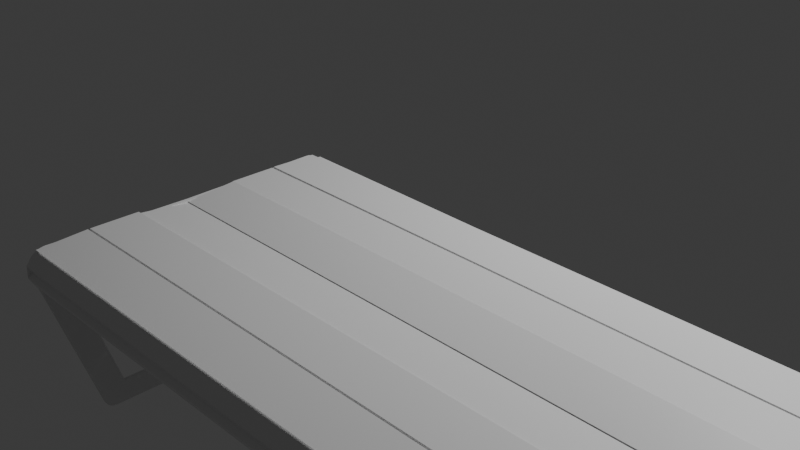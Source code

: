 # Source: blend.blend  (saved by Blender 4.0.36; exported with 4.5.12 LTS)
import bpy
from mathutils import Matrix  # noqa: F401  (used for matrix-valued properties, if any)

bpy.ops.wm.read_factory_settings(use_empty=True)
scene = bpy.context.scene
scene.name = 'Scene'

# ---- collections
col_collection = bpy.data.collections.new('Collection'); scene.collection.children.link(col_collection)

# ---- materials (node trees are filled in below, after node groups)
mat_material = bpy.data.materials.new('Material')
mat_material.alpha_threshold = 0.0
mat_material.use_transparent_shadow = False
mat_material.roughness = 0.5
mat_material.line_color = (0.0, 0.0, 0.0, 1.0)

# ---- material node trees
mat_material.use_nodes = True; mat_material.node_tree.nodes.clear()
_N = mat_material.node_tree.nodes; _L = mat_material.node_tree.links
n0 = _N.new('ShaderNodeOutputMaterial'); n0.name = 'Material Output'; n0.location = (300, 300)
n1 = _N.new('ShaderNodeBsdfPrincipled'); n1.name = 'Principled BSDF'; n1.location = (10, 300)
n1.inputs[3].default_value = 1.45
_L.new(n1.outputs[0], n0.inputs[0])
n0.is_active_output = True

# ---- world
world_world = bpy.data.worlds.new('World'); scene.world = world_world
world_world.use_nodes = True; world_world.node_tree.nodes.clear()
_N = world_world.node_tree.nodes; _L = world_world.node_tree.links
n0 = _N.new('ShaderNodeOutputWorld'); n0.name = 'World Output'; n0.location = (300, 300)
n1 = _N.new('ShaderNodeBackground'); n1.name = 'Background'; n1.location = (10, 300)
n1.inputs[0].default_value = (0.05088, 0.05088, 0.05088, 1.0)
_L.new(n1.outputs[0], n0.inputs[0])
n0.is_active_output = True
world_world.color = (0.05088, 0.05088, 0.05088)
world_world.use_sun_shadow = False
world_world.sun_shadow_jitter_overblur = 0.0

# ---- cameras
cam_camera = bpy.data.cameras.new('Camera')
cam_camera.clip_end = 100.0
cam_camera.ortho_scale = 7.314

# ---- lights
light_light = bpy.data.lights.new('Light', 'POINT')
light_light.transmission_factor = 0.0
light_light.use_soft_falloff = False
light_light.energy = 1000.0
light_light.shadow_soft_size = 0.1
light_light.shadow_maximum_resolution = 0.006
light_light.use_absolute_resolution = True

# ---- meshes
me_cube = bpy.data.meshes.new('Cube')
me_cube.from_pydata([(24.92, 1.0, 1.0), (24.92, 1.0, 0.832), (24.91, -0.1901, 1.03), (24.92, -0.1628, 0.832), (9.492, 1.002, 1.013), (9.458, 1.0, 0.832), (9.489, -0.1885, 1.043), (9.458, -0.1628, 0.832)], [], [(0, 4, 6, 2), (3, 2, 6, 7), (7, 6, 4, 5), (5, 1, 3, 7), (1, 0, 2, 3), (5, 4, 0, 1)])
_uv = me_cube.uv_layers.new(name='UVMap')
_uv.uv.foreach_set('vector', [0.625, 0.5, 0.875, 0.5, 0.875, 0.75, 0.625, 0.75, 0.375, 0.75, 0.625, 0.75, 0.625, 1.0, 0.375, 1.0, 0.375, 0.0, 0.625, 0.0, 0.625, 0.25, 0.375, 0.25, 0.125, 0.5, 0.375, 0.5, 0.375, 0.75, 0.125, 0.75, 0.375, 0.5, 0.625, 0.5, 0.625, 0.75, 0.375, 0.75, 0.375, 0.25, 0.625, 0.25, 0.625, 0.5, 0.375, 0.5])
me_cube.materials.append(mat_material)
me_cube.use_mirror_vertex_groups = False
me_cube.update()
me_cube_002 = bpy.data.meshes.new('Cube.002')
me_cube_002.from_pydata([(-1.0, 0.7799, -1.0), (-0.998, 1.227, 0.3668), (-0.998, 1.447, 0.3668), (-0.9664, 0.7799, -1.0), (-0.9644, 1.227, 0.3668), (-0.9644, 1.447, 0.3668), (-0.9999, 1.013, -0.959), (-1.0, 0.9568, -1.0), (-0.9999, 1.012, -0.9636), (-1.0, 1.009, -0.9681), (-1.0, 1.007, -0.9725), (-1.0, 1.003, -0.9768), (-1.0, 0.9997, -0.9808), (-1.0, 0.9956, -0.9846), (-1.0, 0.9913, -0.988), (-1.0, 0.9867, -0.9911), (-1.0, 0.9819, -0.9937), (-1.0, 0.9769, -0.9959), (-1.0, 0.9718, -0.9977), (-1.0, 0.9668, -0.999), (-1.0, 0.9618, -0.9997), (-0.9664, 0.9568, -1.0), (-0.9663, 1.013, -0.959), (-0.9664, 0.9618, -0.9997), (-0.9664, 0.9668, -0.999), (-0.9664, 0.9718, -0.9977), (-0.9664, 0.9769, -0.9959), (-0.9664, 0.9819, -0.9937), (-0.9664, 0.9867, -0.9911), (-0.9664, 0.9913, -0.988), (-0.9664, 0.9956, -0.9846), (-0.9663, 0.9997, -0.9808), (-0.9663, 1.003, -0.9768), (-0.9663, 1.007, -0.9725), (-0.9663, 1.009, -0.9681), (-0.9663, 1.012, -0.9636)], [], [(6, 2, 5, 22), (21, 23, 24, 25, 26, 27, 28, 29, 30, 31, 32, 33, 34, 35, 22, 5, 4, 3), (3, 4, 1, 0), (0, 1, 2, 6, 8, 9, 10, 11, 12, 13, 14, 15, 16, 17, 18, 19, 20, 7), (5, 2, 1, 4), (21, 7, 20, 23), (23, 20, 19, 24), (24, 19, 18, 25), (25, 18, 17, 26), (26, 17, 16, 27), (27, 16, 15, 28), (28, 15, 14, 29), (29, 14, 13, 30), (30, 13, 12, 31), (31, 12, 11, 32), (32, 11, 10, 33), (33, 10, 9, 34), (34, 9, 8, 35), (35, 8, 6, 22), (7, 21, 3, 0)])
_uv = me_cube_002.uv_layers.new(name='UVMap')
_uv.uv.foreach_set('vector', [0.3825, 0.25, 0.625, 0.25, 0.7479, 0.3771, 0.267, 0.3771, 0.2521, 0.4743, 0.2522, 0.4634, 0.2525, 0.4527, 0.2529, 0.4422, 0.2536, 0.4321, 0.2544, 0.4226, 0.2553, 0.4137, 0.2565, 0.4056, 0.2577, 0.3983, 0.2591, 0.392, 0.2605, 0.3867, 0.2621, 0.3826, 0.2637, 0.3795, 0.2653, 0.3777, 0.267, 0.3771, 0.7479, 0.3771, 0.7479, 0.8729, 0.2521, 0.8729, 0.2521, 0.8729, 0.7479, 0.8729, 0.625, 1.0, 0.375, 1.0, 0.375, 0.0, 0.625, 0.0, 0.625, 0.25, 0.3825, 0.25, 0.3817, 0.2497, 0.3808, 0.2488, 0.38, 0.2472, 0.3792, 0.2451, 0.3785, 0.2425, 0.3778, 0.2393, 0.3772, 0.2356, 0.3766, 0.2315, 0.3762, 0.2271, 0.3757, 0.2222, 0.3754, 0.2172, 0.3752, 0.2119, 0.375, 0.2065, 0.375, 0.201, 0.7479, 0.3771, 0.875, 0.5, 0.875, 0.75, 0.7479, 0.8729, 0.2521, 0.4743, 0.125, 0.549, 0.125, 0.5434, 0.2521, 0.4632, 0.2521, 0.4632, 0.125, 0.5434, 0.125, 0.5377, 0.2521, 0.4519, 0.2521, 0.4519, 0.125, 0.5377, 0.125, 0.532, 0.2521, 0.4405, 0.2521, 0.4405, 0.125, 0.532, 0.125, 0.5262, 0.2521, 0.4291, 0.2521, 0.4291, 0.125, 0.5262, 0.125, 0.5206, 0.2521, 0.4179, 0.2521, 0.4179, 0.125, 0.5206, 0.125, 0.5151, 0.2522, 0.4071, 0.2522, 0.4071, 0.125, 0.5151, 0.1251, 0.4999, 0.2521, 0.3771, 0.2521, 0.3771, 0.3749, 0.2501, 0.3773, 0.25, 0.2567, 0.3771, 0.2567, 0.3771, 0.3773, 0.25, 0.3781, 0.25, 0.2583, 0.3771, 0.2583, 0.3771, 0.3781, 0.25, 0.379, 0.25, 0.2601, 0.3771, 0.2601, 0.3771, 0.379, 0.25, 0.3799, 0.25, 0.2618, 0.3771, 0.2618, 0.3771, 0.3799, 0.25, 0.3808, 0.25, 0.2636, 0.3771, 0.2636, 0.3771, 0.3808, 0.25, 0.3816, 0.25, 0.2653, 0.3771, 0.2653, 0.3771, 0.3816, 0.25, 0.3825, 0.25, 0.267, 0.3771, 0.125, 0.549, 0.2521, 0.4743, 0.2521, 0.8729, 0.125, 0.75])
me_cube_002.update()
me_cube_004 = bpy.data.meshes.new('Cube.004')
me_cube_004.from_pydata([(-0.998, 0.3388, 0.3668), (-1.0, 1.0, -1.0), (-0.998, 0.5589, 0.3668), (-0.9644, 0.3388, 0.3668), (-0.9664, 1.0, -1.0), (-0.9644, 0.5589, 0.3668), (-1.0, 0.8454, -1.0), (-0.9999, 0.7598, -0.9377), (-1.0, 0.8367, -0.9995), (-1.0, 0.8277, -0.9979), (-1.0, 0.8188, -0.9953), (-1.0, 0.8099, -0.9916), (-1.0, 0.8013, -0.9871), (-1.0, 0.7932, -0.9817), (-1.0, 0.7855, -0.9756), (-1.0, 0.7786, -0.9688), (-0.9999, 0.7724, -0.9615), (-0.9999, 0.7672, -0.9538), (-0.9999, 0.7629, -0.9458), (-0.9663, 0.7598, -0.9377), (-0.9664, 0.8454, -1.0), (-0.9663, 0.7629, -0.9458), (-0.9663, 0.7672, -0.9538), (-0.9663, 0.7724, -0.9615), (-0.9663, 0.7786, -0.9688), (-0.9663, 0.7855, -0.9756), (-0.9664, 0.7932, -0.9817), (-0.9664, 0.8013, -0.9871), (-0.9664, 0.8099, -0.9916), (-0.9664, 0.8188, -0.9953), (-0.9664, 0.8277, -0.9979), (-0.9664, 0.8367, -0.9995)], [], [(19, 3, 0, 7), (1, 2, 5, 4), (4, 5, 3, 19, 21, 22, 23, 24, 25, 26, 27, 28, 29, 30, 31, 20), (6, 8, 9, 10, 11, 12, 13, 14, 15, 16, 17, 18, 7, 0, 2, 1), (5, 2, 0, 3), (6, 20, 31, 8), (8, 31, 30, 9), (9, 30, 29, 10), (10, 29, 28, 11), (11, 28, 27, 12), (12, 27, 26, 13), (13, 26, 25, 14), (14, 25, 24, 15), (15, 24, 23, 16), (16, 23, 22, 17), (17, 22, 21, 18), (18, 21, 19, 7), (1, 4, 20, 6)])
_uv = me_cube_004.uv_layers.new(name='UVMap')
_uv.uv.foreach_set('vector', [0.2747, 0.8729, 0.7479, 0.8729, 0.625, 1.0, 0.3864, 1.0, 0.375, 0.25, 0.625, 0.25, 0.7479, 0.3771, 0.2521, 0.3771, 0.2521, 0.3771, 0.7479, 0.3771, 0.7479, 0.8729, 0.2747, 0.8729, 0.2718, 0.8716, 0.2689, 0.8679, 0.2661, 0.8617, 0.2634, 0.8531, 0.2609, 0.8424, 0.2587, 0.8297, 0.2568, 0.8152, 0.2551, 0.7991, 0.2538, 0.7818, 0.2529, 0.7635, 0.2523, 0.7446, 0.2521, 0.7254, 0.375, 0.07439, 0.3751, 0.06468, 0.3754, 0.05514, 0.3759, 0.04592, 0.3765, 0.0372, 0.3774, 0.02911, 0.3783, 0.02179, 0.3795, 0.01537, 0.3807, 0.009967, 0.382, 0.005663, 0.3835, 0.002535, 0.3849, 0.0006364, 0.3864, 0.0, 0.625, 0.0, 0.625, 0.25, 0.375, 0.25, 0.7479, 0.3771, 0.875, 0.5, 0.875, 0.75, 0.7479, 0.8729, 0.125, 0.6756, 0.2521, 0.7254, 0.2521, 0.745, 0.125, 0.6855, 0.125, 0.6855, 0.2521, 0.745, 0.2521, 0.7651, 0.125, 0.6956, 0.125, 0.6956, 0.2521, 0.7651, 0.2521, 0.7853, 0.125, 0.7058, 0.125, 0.7058, 0.2521, 0.7853, 0.2521, 0.8052, 0.125, 0.7159, 0.125, 0.7159, 0.2521, 0.8052, 0.2522, 0.8246, 0.1251, 0.7257, 0.1251, 0.7257, 0.2522, 0.8246, 0.2521, 0.8729, 0.1251, 0.7501, 0.3749, 0.9999, 0.2521, 0.8729, 0.2595, 0.8729, 0.3787, 1.0, 0.3787, 1.0, 0.2595, 0.8729, 0.2625, 0.8729, 0.3802, 1.0, 0.3802, 1.0, 0.2625, 0.8729, 0.2655, 0.8729, 0.3818, 1.0, 0.3818, 1.0, 0.2655, 0.8729, 0.2686, 0.8729, 0.3833, 1.0, 0.3833, 1.0, 0.2686, 0.8729, 0.2717, 0.8729, 0.3849, 1.0, 0.3849, 1.0, 0.2717, 0.8729, 0.2747, 0.8729, 0.3864, 1.0, 0.125, 0.5, 0.2521, 0.3771, 0.2521, 0.7254, 0.125, 0.6756])
me_cube_004.update()
me_cube_005 = bpy.data.meshes.new('Cube.005')
me_cube_005.from_pydata([(-1.0, 0.7799, -1.0), (-0.998, 0.7996, 0.3668), (-1.0, 1.0, -1.0), (-0.998, 1.02, 0.3668), (-0.9664, 0.7799, -1.0), (-0.9644, 0.7996, 0.3668), (-0.9664, 1.0, -1.0), (-0.9644, 1.02, 0.3668)], [], [(0, 1, 3, 2), (2, 3, 7, 6), (6, 7, 5, 4), (4, 5, 1, 0), (2, 6, 4, 0), (7, 3, 1, 5)])
_uv = me_cube_005.uv_layers.new(name='UVMap')
_uv.uv.foreach_set('vector', [0.375, 0.0, 0.625, 0.0, 0.625, 0.25, 0.375, 0.25, 0.375, 0.25, 0.625, 0.25, 0.7479, 0.3771, 0.2521, 0.3771, 0.2521, 0.3771, 0.7479, 0.3771, 0.7479, 0.8729, 0.2521, 0.8729, 0.2521, 0.8729, 0.7479, 0.8729, 0.625, 1.0, 0.375, 1.0, 0.125, 0.5, 0.2521, 0.3771, 0.2521, 0.8729, 0.125, 0.75, 0.7479, 0.3771, 0.875, 0.5, 0.875, 0.75, 0.7479, 0.8729])
me_cube_005.update()
me_cube_006 = bpy.data.meshes.new('Cube.006')
me_cube_006.from_pydata([(-1.0, -1.0, -1.0), (-1.0, -1.0, -0.8025), (-1.0, 0.5847, -1.0), (-1.0, 0.5847, -0.8025), (-0.9664, -1.0, -1.0), (-0.9664, -1.0, -0.8025), (-0.9664, 0.5847, -1.0), (-0.9664, 0.5847, -0.8025)], [], [(0, 1, 3, 2), (2, 3, 7, 6), (6, 7, 5, 4), (4, 5, 1, 0), (2, 6, 4, 0), (7, 3, 1, 5)])
_uv = me_cube_006.uv_layers.new(name='UVMap')
_uv.uv.foreach_set('vector', [0.375, 0.0, 0.625, 0.0, 0.625, 0.25, 0.375, 0.25, 0.375, 0.25, 0.625, 0.25, 0.625, 0.5, 0.375, 0.5, 0.375, 0.5, 0.625, 0.5, 0.625, 0.75, 0.375, 0.75, 0.375, 0.75, 0.625, 0.75, 0.625, 1.0, 0.375, 1.0, 0.125, 0.5, 0.375, 0.5, 0.375, 0.75, 0.125, 0.75, 0.625, 0.5, 0.875, 0.5, 0.875, 0.75, 0.625, 0.75])
me_cube_006.update()
me_cube_007 = bpy.data.meshes.new('Cube.007')
me_cube_007.from_pydata([(-1.011, -1.639, -0.9999), (-1.007, 1.229, -1.0), (-0.9772, -1.639, -0.9999), (-0.9732, 1.229, -1.0), (-1.0, 1.076, -0.8025), (-1.0, 1.24, -0.9666), (-1.0, 1.105, -0.805), (-1.0, 1.132, -0.8124), (-1.0, 1.158, -0.8245), (-1.0, 1.182, -0.8409), (-1.0, 1.202, -0.8612), (-1.0, 1.218, -0.8846), (-1.0, 1.23, -0.9105), (-1.0, 1.238, -0.9381), (-0.9664, 1.24, -0.9666), (-0.9664, 1.076, -0.8025), (-0.9664, 1.238, -0.9381), (-0.9664, 1.23, -0.9105), (-0.9664, 1.218, -0.8846), (-0.9664, 1.202, -0.8612), (-0.9664, 1.182, -0.8409), (-0.9664, 1.158, -0.8245), (-0.9664, 1.132, -0.8124), (-0.9664, 1.105, -0.805), (-1.0, -1.652, -0.9694), (-1.0, -1.485, -0.8025), (-1.0, -1.651, -0.9493), (-1.0, -1.647, -0.9294), (-1.0, -1.641, -0.9102), (-1.0, -1.633, -0.8918), (-1.0, -1.622, -0.8746), (-1.0, -1.61, -0.8587), (-1.0, -1.596, -0.8445), (-1.0, -1.58, -0.8321), (-1.0, -1.562, -0.8216), (-1.0, -1.544, -0.8134), (-1.0, -1.525, -0.8074), (-1.0, -1.505, -0.8038), (-0.9664, -1.485, -0.8025), (-0.9664, -1.652, -0.9694), (-0.9664, -1.505, -0.8038), (-0.9664, -1.525, -0.8074), (-0.9664, -1.544, -0.8134), (-0.9664, -1.562, -0.8216), (-0.9664, -1.58, -0.8321), (-0.9664, -1.596, -0.8445), (-0.9664, -1.61, -0.8587), (-0.9664, -1.622, -0.8746), (-0.9664, -1.633, -0.8918), (-0.9664, -1.641, -0.9102), (-0.9664, -1.647, -0.9294), (-0.9664, -1.651, -0.9493), (-1.029, -0.1895, -0.8351), (-0.9959, -0.1895, -0.8351), (-1.026, -0.2066, -1.034), (-0.9922, -0.2066, -1.034)], [], [(1, 5, 14, 3), (53, 52, 25, 38), (54, 55, 2, 0), (2, 39, 24, 0), (4, 15, 23, 6), (6, 23, 22, 7), (7, 22, 21, 8), (8, 21, 20, 9), (9, 20, 19, 10), (10, 19, 18, 11), (11, 18, 17, 12), (12, 17, 16, 13), (13, 16, 14, 5), (3, 14, 16, 17, 18, 19, 20, 21, 22, 23, 15, 53, 38, 40, 41, 42, 43, 44, 45, 46, 47, 48, 49, 50, 51, 39, 2, 55), (38, 25, 37, 40), (40, 37, 36, 41), (41, 36, 35, 42), (42, 35, 34, 43), (43, 34, 33, 44), (44, 33, 32, 45), (45, 32, 31, 46), (46, 31, 30, 47), (47, 30, 29, 48), (48, 29, 28, 49), (49, 28, 27, 50), (50, 27, 26, 51), (51, 26, 24, 39), (0, 24, 26, 27, 28, 29, 30, 31, 32, 33, 34, 35, 36, 37, 25, 52, 4, 6, 7, 8, 9, 10, 11, 12, 13, 5, 1, 54), (15, 4, 52, 53), (1, 3, 55, 54)])
_uv = me_cube_007.uv_layers.new(name='UVMap')
_uv.uv.foreach_set('vector', [0.375, 0.25, 0.4173, 0.25, 0.4173, 0.5, 0.375, 0.5, 0.625, 0.6249, 0.875, 0.6249, 0.875, 0.7356, 0.625, 0.7356, 0.125, 0.625, 0.375, 0.625, 0.375, 0.75, 0.125, 0.75, 0.375, 0.75, 0.4138, 0.75, 0.4138, 1.0, 0.375, 1.0, 0.875, 0.5142, 0.625, 0.5142, 0.625, 0.5117, 0.875, 0.5117, 0.875, 0.5117, 0.625, 0.5117, 0.625, 0.5093, 0.875, 0.5093, 0.875, 0.5093, 0.625, 0.5093, 0.625, 0.5071, 0.875, 0.5071, 0.875, 0.5071, 0.625, 0.5071, 0.625, 0.5, 0.875, 0.5, 0.625, 0.25, 0.625, 0.5, 0.5508, 0.5, 0.5508, 0.25, 0.5508, 0.25, 0.5508, 0.5, 0.5211, 0.5, 0.5211, 0.25, 0.5211, 0.25, 0.5211, 0.5, 0.4883, 0.5, 0.4883, 0.25, 0.4883, 0.25, 0.4883, 0.5, 0.4533, 0.5, 0.4533, 0.25, 0.4533, 0.25, 0.4533, 0.5, 0.4173, 0.5, 0.4173, 0.25, 0.375, 0.5, 0.4173, 0.5, 0.4533, 0.5002, 0.4883, 0.5009, 0.5211, 0.5019, 0.5508, 0.5033, 0.5764, 0.5051, 0.5972, 0.5071, 0.6125, 0.5093, 0.6218, 0.5117, 0.625, 0.5142, 0.625, 0.6249, 0.625, 0.7356, 0.6235, 0.7373, 0.6189, 0.739, 0.6113, 0.7407, 0.6008, 0.7423, 0.5876, 0.7438, 0.5719, 0.7451, 0.5538, 0.7464, 0.5338, 0.7474, 0.5119, 0.7483, 0.4887, 0.7491, 0.4643, 0.7496, 0.4392, 0.7499, 0.4138, 0.75, 0.375, 0.75, 0.375, 0.625, 0.625, 0.7356, 0.875, 0.7356, 0.875, 0.7373, 0.625, 0.7373, 0.625, 0.7373, 0.875, 0.7373, 0.875, 0.739, 0.625, 0.739, 0.625, 0.739, 0.875, 0.739, 0.875, 0.7407, 0.625, 0.7407, 0.625, 0.7407, 0.875, 0.7407, 0.875, 0.7423, 0.625, 0.7423, 0.625, 0.7423, 0.875, 0.7423, 0.875, 0.7438, 0.625, 0.7438, 0.625, 0.7438, 0.875, 0.7438, 0.875, 0.75, 0.625, 0.75, 0.625, 0.75, 0.625, 1.0, 0.5538, 1.0, 0.5538, 0.75, 0.5538, 0.75, 0.5538, 1.0, 0.5338, 1.0, 0.5338, 0.75, 0.5338, 0.75, 0.5338, 1.0, 0.5119, 1.0, 0.5119, 0.75, 0.5119, 0.75, 0.5119, 1.0, 0.4887, 1.0, 0.4887, 0.75, 0.4887, 0.75, 0.4887, 1.0, 0.4643, 1.0, 0.4643, 0.75, 0.4643, 0.75, 0.4643, 1.0, 0.4392, 1.0, 0.4392, 0.75, 0.4392, 0.75, 0.4392, 1.0, 0.4138, 1.0, 0.4138, 0.75, 0.375, 0.0, 0.4138, 0.0, 0.4392, 0.0001054, 0.4643, 0.0004199, 0.4887, 0.0009389, 0.5119, 0.001655, 0.5338, 0.002557, 0.5538, 0.003632, 0.5719, 0.004864, 0.5876, 0.006234, 0.6008, 0.007724, 0.6113, 0.00931, 0.6189, 0.01097, 0.6235, 0.01268, 0.625, 0.01442, 0.625, 0.1251, 0.625, 0.2358, 0.6218, 0.2383, 0.6125, 0.2407, 0.5972, 0.2429, 0.5764, 0.2449, 0.5508, 0.2467, 0.5211, 0.2481, 0.4883, 0.2491, 0.4533, 0.2498, 0.4173, 0.25, 0.375, 0.25, 0.375, 0.125, 0.625, 0.5142, 0.875, 0.5142, 0.875, 0.6249, 0.625, 0.6249, 0.125, 0.5, 0.375, 0.5, 0.375, 0.625, 0.125, 0.625])
me_cube_007.update()
me_cube_008 = bpy.data.meshes.new('Cube.008')
me_cube_008.from_pydata([(-1.0, 0.7799, -1.0), (-0.998, 1.227, 0.3668), (-0.998, 1.447, 0.3668), (-0.9664, 0.7799, -1.0), (-0.9644, 1.227, 0.3668), (-0.9644, 1.447, 0.3668), (-0.9999, 1.013, -0.959), (-1.0, 0.9568, -1.0), (-0.9999, 1.012, -0.9636), (-1.0, 1.009, -0.9681), (-1.0, 1.007, -0.9725), (-1.0, 1.003, -0.9768), (-1.0, 0.9997, -0.9808), (-1.0, 0.9956, -0.9846), (-1.0, 0.9913, -0.988), (-1.0, 0.9867, -0.9911), (-1.0, 0.9819, -0.9937), (-1.0, 0.9769, -0.9959), (-1.0, 0.9718, -0.9977), (-1.0, 0.9668, -0.999), (-1.0, 0.9618, -0.9997), (-0.9664, 0.9568, -1.0), (-0.9663, 1.013, -0.959), (-0.9664, 0.9618, -0.9997), (-0.9664, 0.9668, -0.999), (-0.9664, 0.9718, -0.9977), (-0.9664, 0.9769, -0.9959), (-0.9664, 0.9819, -0.9937), (-0.9664, 0.9867, -0.9911), (-0.9664, 0.9913, -0.988), (-0.9664, 0.9956, -0.9846), (-0.9663, 0.9997, -0.9808), (-0.9663, 1.003, -0.9768), (-0.9663, 1.007, -0.9725), (-0.9663, 1.009, -0.9681), (-0.9663, 1.012, -0.9636)], [], [(6, 2, 5, 22), (21, 23, 24, 25, 26, 27, 28, 29, 30, 31, 32, 33, 34, 35, 22, 5, 4, 3), (3, 4, 1, 0), (0, 1, 2, 6, 8, 9, 10, 11, 12, 13, 14, 15, 16, 17, 18, 19, 20, 7), (5, 2, 1, 4), (21, 7, 20, 23), (23, 20, 19, 24), (24, 19, 18, 25), (25, 18, 17, 26), (26, 17, 16, 27), (27, 16, 15, 28), (28, 15, 14, 29), (29, 14, 13, 30), (30, 13, 12, 31), (31, 12, 11, 32), (32, 11, 10, 33), (33, 10, 9, 34), (34, 9, 8, 35), (35, 8, 6, 22), (7, 21, 3, 0)])
_uv = me_cube_008.uv_layers.new(name='UVMap')
_uv.uv.foreach_set('vector', [0.3825, 0.25, 0.625, 0.25, 0.7479, 0.3771, 0.267, 0.3771, 0.2521, 0.4743, 0.2522, 0.4634, 0.2525, 0.4527, 0.2529, 0.4422, 0.2536, 0.4321, 0.2544, 0.4226, 0.2553, 0.4137, 0.2565, 0.4056, 0.2577, 0.3983, 0.2591, 0.392, 0.2605, 0.3867, 0.2621, 0.3826, 0.2637, 0.3795, 0.2653, 0.3777, 0.267, 0.3771, 0.7479, 0.3771, 0.7479, 0.8729, 0.2521, 0.8729, 0.2521, 0.8729, 0.7479, 0.8729, 0.625, 1.0, 0.375, 1.0, 0.375, 0.0, 0.625, 0.0, 0.625, 0.25, 0.3825, 0.25, 0.3817, 0.2497, 0.3808, 0.2488, 0.38, 0.2472, 0.3792, 0.2451, 0.3785, 0.2425, 0.3778, 0.2393, 0.3772, 0.2356, 0.3766, 0.2315, 0.3762, 0.2271, 0.3757, 0.2222, 0.3754, 0.2172, 0.3752, 0.2119, 0.375, 0.2065, 0.375, 0.201, 0.7479, 0.3771, 0.875, 0.5, 0.875, 0.75, 0.7479, 0.8729, 0.2521, 0.4743, 0.125, 0.549, 0.125, 0.5434, 0.2521, 0.4632, 0.2521, 0.4632, 0.125, 0.5434, 0.125, 0.5377, 0.2521, 0.4519, 0.2521, 0.4519, 0.125, 0.5377, 0.125, 0.532, 0.2521, 0.4405, 0.2521, 0.4405, 0.125, 0.532, 0.125, 0.5262, 0.2521, 0.4291, 0.2521, 0.4291, 0.125, 0.5262, 0.125, 0.5206, 0.2521, 0.4179, 0.2521, 0.4179, 0.125, 0.5206, 0.125, 0.5151, 0.2522, 0.4071, 0.2522, 0.4071, 0.125, 0.5151, 0.1251, 0.4999, 0.2521, 0.3771, 0.2521, 0.3771, 0.3749, 0.2501, 0.3773, 0.25, 0.2567, 0.3771, 0.2567, 0.3771, 0.3773, 0.25, 0.3781, 0.25, 0.2583, 0.3771, 0.2583, 0.3771, 0.3781, 0.25, 0.379, 0.25, 0.2601, 0.3771, 0.2601, 0.3771, 0.379, 0.25, 0.3799, 0.25, 0.2618, 0.3771, 0.2618, 0.3771, 0.3799, 0.25, 0.3808, 0.25, 0.2636, 0.3771, 0.2636, 0.3771, 0.3808, 0.25, 0.3816, 0.25, 0.2653, 0.3771, 0.2653, 0.3771, 0.3816, 0.25, 0.3825, 0.25, 0.267, 0.3771, 0.125, 0.549, 0.2521, 0.4743, 0.2521, 0.8729, 0.125, 0.75])
me_cube_008.update()
me_cube_009 = bpy.data.meshes.new('Cube.009')
me_cube_009.from_pydata([(-0.998, 0.3388, 0.3668), (-1.0, 1.0, -1.0), (-0.998, 0.5589, 0.3668), (-0.9644, 0.3388, 0.3668), (-0.9664, 1.0, -1.0), (-0.9644, 0.5589, 0.3668), (-1.0, 0.8454, -1.0), (-0.9999, 0.7598, -0.9377), (-1.0, 0.8367, -0.9995), (-1.0, 0.8277, -0.9979), (-1.0, 0.8188, -0.9953), (-1.0, 0.8099, -0.9916), (-1.0, 0.8013, -0.9871), (-1.0, 0.7932, -0.9817), (-1.0, 0.7855, -0.9756), (-1.0, 0.7786, -0.9688), (-0.9999, 0.7724, -0.9615), (-0.9999, 0.7672, -0.9538), (-0.9999, 0.7629, -0.9458), (-0.9663, 0.7598, -0.9377), (-0.9664, 0.8454, -1.0), (-0.9663, 0.7629, -0.9458), (-0.9663, 0.7672, -0.9538), (-0.9663, 0.7724, -0.9615), (-0.9663, 0.7786, -0.9688), (-0.9663, 0.7855, -0.9756), (-0.9664, 0.7932, -0.9817), (-0.9664, 0.8013, -0.9871), (-0.9664, 0.8099, -0.9916), (-0.9664, 0.8188, -0.9953), (-0.9664, 0.8277, -0.9979), (-0.9664, 0.8367, -0.9995)], [], [(19, 3, 0, 7), (1, 2, 5, 4), (4, 5, 3, 19, 21, 22, 23, 24, 25, 26, 27, 28, 29, 30, 31, 20), (6, 8, 9, 10, 11, 12, 13, 14, 15, 16, 17, 18, 7, 0, 2, 1), (5, 2, 0, 3), (6, 20, 31, 8), (8, 31, 30, 9), (9, 30, 29, 10), (10, 29, 28, 11), (11, 28, 27, 12), (12, 27, 26, 13), (13, 26, 25, 14), (14, 25, 24, 15), (15, 24, 23, 16), (16, 23, 22, 17), (17, 22, 21, 18), (18, 21, 19, 7), (1, 4, 20, 6)])
_uv = me_cube_009.uv_layers.new(name='UVMap')
_uv.uv.foreach_set('vector', [0.2747, 0.8729, 0.7479, 0.8729, 0.625, 1.0, 0.3864, 1.0, 0.375, 0.25, 0.625, 0.25, 0.7479, 0.3771, 0.2521, 0.3771, 0.2521, 0.3771, 0.7479, 0.3771, 0.7479, 0.8729, 0.2747, 0.8729, 0.2718, 0.8716, 0.2689, 0.8679, 0.2661, 0.8617, 0.2634, 0.8531, 0.2609, 0.8424, 0.2587, 0.8297, 0.2568, 0.8152, 0.2551, 0.7991, 0.2538, 0.7818, 0.2529, 0.7635, 0.2523, 0.7446, 0.2521, 0.7254, 0.375, 0.07439, 0.3751, 0.06468, 0.3754, 0.05514, 0.3759, 0.04592, 0.3765, 0.0372, 0.3774, 0.02911, 0.3783, 0.02179, 0.3795, 0.01537, 0.3807, 0.009967, 0.382, 0.005663, 0.3835, 0.002535, 0.3849, 0.0006364, 0.3864, 0.0, 0.625, 0.0, 0.625, 0.25, 0.375, 0.25, 0.7479, 0.3771, 0.875, 0.5, 0.875, 0.75, 0.7479, 0.8729, 0.125, 0.6756, 0.2521, 0.7254, 0.2521, 0.745, 0.125, 0.6855, 0.125, 0.6855, 0.2521, 0.745, 0.2521, 0.7651, 0.125, 0.6956, 0.125, 0.6956, 0.2521, 0.7651, 0.2521, 0.7853, 0.125, 0.7058, 0.125, 0.7058, 0.2521, 0.7853, 0.2521, 0.8052, 0.125, 0.7159, 0.125, 0.7159, 0.2521, 0.8052, 0.2522, 0.8246, 0.1251, 0.7257, 0.1251, 0.7257, 0.2522, 0.8246, 0.2521, 0.8729, 0.1251, 0.7501, 0.3749, 0.9999, 0.2521, 0.8729, 0.2595, 0.8729, 0.3787, 1.0, 0.3787, 1.0, 0.2595, 0.8729, 0.2625, 0.8729, 0.3802, 1.0, 0.3802, 1.0, 0.2625, 0.8729, 0.2655, 0.8729, 0.3818, 1.0, 0.3818, 1.0, 0.2655, 0.8729, 0.2686, 0.8729, 0.3833, 1.0, 0.3833, 1.0, 0.2686, 0.8729, 0.2717, 0.8729, 0.3849, 1.0, 0.3849, 1.0, 0.2717, 0.8729, 0.2747, 0.8729, 0.3864, 1.0, 0.125, 0.5, 0.2521, 0.3771, 0.2521, 0.7254, 0.125, 0.6756])
me_cube_009.update()
me_cube_010 = bpy.data.meshes.new('Cube.010')
me_cube_010.from_pydata([(-1.0, -1.0, -1.0), (-1.0, -1.0, -0.8025), (-1.0, 0.5847, -1.0), (-1.0, 0.5847, -0.8025), (-0.9664, -1.0, -1.0), (-0.9664, -1.0, -0.8025), (-0.9664, 0.5847, -1.0), (-0.9664, 0.5847, -0.8025)], [], [(0, 1, 3, 2), (2, 3, 7, 6), (6, 7, 5, 4), (4, 5, 1, 0), (2, 6, 4, 0), (7, 3, 1, 5)])
_uv = me_cube_010.uv_layers.new(name='UVMap')
_uv.uv.foreach_set('vector', [0.375, 0.0, 0.625, 0.0, 0.625, 0.25, 0.375, 0.25, 0.375, 0.25, 0.625, 0.25, 0.625, 0.5, 0.375, 0.5, 0.375, 0.5, 0.625, 0.5, 0.625, 0.75, 0.375, 0.75, 0.375, 0.75, 0.625, 0.75, 0.625, 1.0, 0.375, 1.0, 0.125, 0.5, 0.375, 0.5, 0.375, 0.75, 0.125, 0.75, 0.625, 0.5, 0.875, 0.5, 0.875, 0.75, 0.625, 0.75])
me_cube_010.update()
me_cube_011 = bpy.data.meshes.new('Cube.011')
me_cube_011.from_pydata([(-1.011, -1.639, -0.9999), (-1.007, 1.229, -1.0), (-0.9772, -1.639, -0.9999), (-0.9732, 1.229, -1.0), (-1.0, 1.076, -0.8025), (-1.0, 1.24, -0.9666), (-1.0, 1.105, -0.805), (-1.0, 1.132, -0.8124), (-1.0, 1.158, -0.8245), (-1.0, 1.182, -0.8409), (-1.0, 1.202, -0.8612), (-1.0, 1.218, -0.8846), (-1.0, 1.23, -0.9105), (-1.0, 1.238, -0.9381), (-0.9664, 1.24, -0.9666), (-0.9664, 1.076, -0.8025), (-0.9664, 1.238, -0.9381), (-0.9664, 1.23, -0.9105), (-0.9664, 1.218, -0.8846), (-0.9664, 1.202, -0.8612), (-0.9664, 1.182, -0.8409), (-0.9664, 1.158, -0.8245), (-0.9664, 1.132, -0.8124), (-0.9664, 1.105, -0.805), (-1.0, -1.652, -0.9694), (-1.0, -1.485, -0.8025), (-1.0, -1.651, -0.9493), (-1.0, -1.647, -0.9294), (-1.0, -1.641, -0.9102), (-1.0, -1.633, -0.8918), (-1.0, -1.622, -0.8746), (-1.0, -1.61, -0.8587), (-1.0, -1.596, -0.8445), (-1.0, -1.58, -0.8321), (-1.0, -1.562, -0.8216), (-1.0, -1.544, -0.8134), (-1.0, -1.525, -0.8074), (-1.0, -1.505, -0.8038), (-0.9664, -1.485, -0.8025), (-0.9664, -1.652, -0.9694), (-0.9664, -1.505, -0.8038), (-0.9664, -1.525, -0.8074), (-0.9664, -1.544, -0.8134), (-0.9664, -1.562, -0.8216), (-0.9664, -1.58, -0.8321), (-0.9664, -1.596, -0.8445), (-0.9664, -1.61, -0.8587), (-0.9664, -1.622, -0.8746), (-0.9664, -1.633, -0.8918), (-0.9664, -1.641, -0.9102), (-0.9664, -1.647, -0.9294), (-0.9664, -1.651, -0.9493), (-1.029, -0.1895, -0.8351), (-0.9959, -0.1895, -0.8351), (-1.026, -0.2066, -1.034), (-0.9922, -0.2066, -1.034)], [], [(1, 5, 14, 3), (53, 52, 25, 38), (54, 55, 2, 0), (2, 39, 24, 0), (4, 15, 23, 6), (6, 23, 22, 7), (7, 22, 21, 8), (8, 21, 20, 9), (9, 20, 19, 10), (10, 19, 18, 11), (11, 18, 17, 12), (12, 17, 16, 13), (13, 16, 14, 5), (3, 14, 16, 17, 18, 19, 20, 21, 22, 23, 15, 53, 38, 40, 41, 42, 43, 44, 45, 46, 47, 48, 49, 50, 51, 39, 2, 55), (38, 25, 37, 40), (40, 37, 36, 41), (41, 36, 35, 42), (42, 35, 34, 43), (43, 34, 33, 44), (44, 33, 32, 45), (45, 32, 31, 46), (46, 31, 30, 47), (47, 30, 29, 48), (48, 29, 28, 49), (49, 28, 27, 50), (50, 27, 26, 51), (51, 26, 24, 39), (0, 24, 26, 27, 28, 29, 30, 31, 32, 33, 34, 35, 36, 37, 25, 52, 4, 6, 7, 8, 9, 10, 11, 12, 13, 5, 1, 54), (15, 4, 52, 53), (1, 3, 55, 54)])
_uv = me_cube_011.uv_layers.new(name='UVMap')
_uv.uv.foreach_set('vector', [0.375, 0.25, 0.4173, 0.25, 0.4173, 0.5, 0.375, 0.5, 0.625, 0.6249, 0.875, 0.6249, 0.875, 0.7356, 0.625, 0.7356, 0.125, 0.625, 0.375, 0.625, 0.375, 0.75, 0.125, 0.75, 0.375, 0.75, 0.4138, 0.75, 0.4138, 1.0, 0.375, 1.0, 0.875, 0.5142, 0.625, 0.5142, 0.625, 0.5117, 0.875, 0.5117, 0.875, 0.5117, 0.625, 0.5117, 0.625, 0.5093, 0.875, 0.5093, 0.875, 0.5093, 0.625, 0.5093, 0.625, 0.5071, 0.875, 0.5071, 0.875, 0.5071, 0.625, 0.5071, 0.625, 0.5, 0.875, 0.5, 0.625, 0.25, 0.625, 0.5, 0.5508, 0.5, 0.5508, 0.25, 0.5508, 0.25, 0.5508, 0.5, 0.5211, 0.5, 0.5211, 0.25, 0.5211, 0.25, 0.5211, 0.5, 0.4883, 0.5, 0.4883, 0.25, 0.4883, 0.25, 0.4883, 0.5, 0.4533, 0.5, 0.4533, 0.25, 0.4533, 0.25, 0.4533, 0.5, 0.4173, 0.5, 0.4173, 0.25, 0.375, 0.5, 0.4173, 0.5, 0.4533, 0.5002, 0.4883, 0.5009, 0.5211, 0.5019, 0.5508, 0.5033, 0.5764, 0.5051, 0.5972, 0.5071, 0.6125, 0.5093, 0.6218, 0.5117, 0.625, 0.5142, 0.625, 0.6249, 0.625, 0.7356, 0.6235, 0.7373, 0.6189, 0.739, 0.6113, 0.7407, 0.6008, 0.7423, 0.5876, 0.7438, 0.5719, 0.7451, 0.5538, 0.7464, 0.5338, 0.7474, 0.5119, 0.7483, 0.4887, 0.7491, 0.4643, 0.7496, 0.4392, 0.7499, 0.4138, 0.75, 0.375, 0.75, 0.375, 0.625, 0.625, 0.7356, 0.875, 0.7356, 0.875, 0.7373, 0.625, 0.7373, 0.625, 0.7373, 0.875, 0.7373, 0.875, 0.739, 0.625, 0.739, 0.625, 0.739, 0.875, 0.739, 0.875, 0.7407, 0.625, 0.7407, 0.625, 0.7407, 0.875, 0.7407, 0.875, 0.7423, 0.625, 0.7423, 0.625, 0.7423, 0.875, 0.7423, 0.875, 0.7438, 0.625, 0.7438, 0.625, 0.7438, 0.875, 0.7438, 0.875, 0.75, 0.625, 0.75, 0.625, 0.75, 0.625, 1.0, 0.5538, 1.0, 0.5538, 0.75, 0.5538, 0.75, 0.5538, 1.0, 0.5338, 1.0, 0.5338, 0.75, 0.5338, 0.75, 0.5338, 1.0, 0.5119, 1.0, 0.5119, 0.75, 0.5119, 0.75, 0.5119, 1.0, 0.4887, 1.0, 0.4887, 0.75, 0.4887, 0.75, 0.4887, 1.0, 0.4643, 1.0, 0.4643, 0.75, 0.4643, 0.75, 0.4643, 1.0, 0.4392, 1.0, 0.4392, 0.75, 0.4392, 0.75, 0.4392, 1.0, 0.4138, 1.0, 0.4138, 0.75, 0.375, 0.0, 0.4138, 0.0, 0.4392, 0.0001054, 0.4643, 0.0004199, 0.4887, 0.0009389, 0.5119, 0.001655, 0.5338, 0.002557, 0.5538, 0.003632, 0.5719, 0.004864, 0.5876, 0.006234, 0.6008, 0.007724, 0.6113, 0.00931, 0.6189, 0.01097, 0.6235, 0.01268, 0.625, 0.01442, 0.625, 0.1251, 0.625, 0.2358, 0.6218, 0.2383, 0.6125, 0.2407, 0.5972, 0.2429, 0.5764, 0.2449, 0.5508, 0.2467, 0.5211, 0.2481, 0.4883, 0.2491, 0.4533, 0.2498, 0.4173, 0.25, 0.375, 0.25, 0.375, 0.125, 0.625, 0.5142, 0.875, 0.5142, 0.875, 0.6249, 0.625, 0.6249, 0.125, 0.5, 0.375, 0.5, 0.375, 0.625, 0.125, 0.625])
me_cube_011.update()
me_cube_012 = bpy.data.meshes.new('Cube.012')
me_cube_012.from_pydata([(24.92, 1.0, 1.0), (24.92, 1.0, 0.832), (24.92, -0.1628, 1.0), (24.92, -0.1628, 0.832), (9.458, 1.0, 1.0), (9.458, 1.0, 0.832), (9.458, -0.1628, 1.0), (9.458, -0.1628, 0.832)], [], [(0, 4, 6, 2), (3, 2, 6, 7), (7, 6, 4, 5), (5, 1, 3, 7), (1, 0, 2, 3), (5, 4, 0, 1)])
_uv = me_cube_012.uv_layers.new(name='UVMap')
_uv.uv.foreach_set('vector', [0.625, 0.5, 0.875, 0.5, 0.875, 0.75, 0.625, 0.75, 0.375, 0.75, 0.625, 0.75, 0.625, 1.0, 0.375, 1.0, 0.375, 0.0, 0.625, 0.0, 0.625, 0.25, 0.375, 0.25, 0.125, 0.5, 0.375, 0.5, 0.375, 0.75, 0.125, 0.75, 0.375, 0.5, 0.625, 0.5, 0.625, 0.75, 0.375, 0.75, 0.375, 0.25, 0.625, 0.25, 0.625, 0.5, 0.375, 0.5])
me_cube_012.materials.append(mat_material)
me_cube_012.use_mirror_vertex_groups = False
me_cube_012.update()
me_cube_013 = bpy.data.meshes.new('Cube.013')
me_cube_013.from_pydata([(24.97, 1.061, 1.045), (24.92, 1.0, 0.832), (24.88, -0.1574, 0.8918), (24.92, -0.1628, 0.832), (9.51, 1.061, 1.045), (9.458, 1.0, 0.832), (9.425, -0.1574, 0.8918), (9.458, -0.1628, 0.832)], [], [(0, 4, 6, 2), (3, 2, 6, 7), (7, 6, 4, 5), (5, 1, 3, 7), (1, 0, 2, 3), (5, 4, 0, 1)])
_uv = me_cube_013.uv_layers.new(name='UVMap')
_uv.uv.foreach_set('vector', [0.625, 0.5, 0.875, 0.5, 0.875, 0.75, 0.625, 0.75, 0.375, 0.75, 0.625, 0.75, 0.625, 1.0, 0.375, 1.0, 0.375, 0.0, 0.625, 0.0, 0.625, 0.25, 0.375, 0.25, 0.125, 0.5, 0.375, 0.5, 0.375, 0.75, 0.125, 0.75, 0.375, 0.5, 0.625, 0.5, 0.625, 0.75, 0.375, 0.75, 0.375, 0.25, 0.625, 0.25, 0.625, 0.5, 0.375, 0.5])
me_cube_013.materials.append(mat_material)
me_cube_013.use_mirror_vertex_groups = False
me_cube_013.update()
me_cube_014 = bpy.data.meshes.new('Cube.014')
me_cube_014.from_pydata([(24.88, 1.066, 0.8727), (24.92, 1.0, 0.832), (24.93, -0.1634, 1.027), (24.92, -0.1628, 0.832), (9.425, 1.066, 0.8727), (9.458, 1.0, 0.832), (9.468, -0.1634, 1.027), (9.458, -0.1628, 0.832)], [], [(0, 4, 6, 2), (3, 2, 6, 7), (7, 6, 4, 5), (5, 1, 3, 7), (1, 0, 2, 3), (5, 4, 0, 1)])
_uv = me_cube_014.uv_layers.new(name='UVMap')
_uv.uv.foreach_set('vector', [0.625, 0.5, 0.875, 0.5, 0.875, 0.75, 0.625, 0.75, 0.375, 0.75, 0.625, 0.75, 0.625, 1.0, 0.375, 1.0, 0.375, 0.0, 0.625, 0.0, 0.625, 0.25, 0.375, 0.25, 0.125, 0.5, 0.375, 0.5, 0.375, 0.75, 0.125, 0.75, 0.375, 0.5, 0.625, 0.5, 0.625, 0.75, 0.375, 0.75, 0.375, 0.25, 0.625, 0.25, 0.625, 0.5, 0.375, 0.5])
me_cube_014.materials.append(mat_material)
me_cube_014.use_mirror_vertex_groups = False
me_cube_014.update()
me_cube_015 = bpy.data.meshes.new('Cube.015')
me_cube_015.from_pydata([(24.95, 1.027, 1.081), (24.95, 1.027, 0.9126), (24.95, -0.1646, 1.081), (24.92, -0.1628, 0.832), (9.488, 1.027, 1.081), (9.488, 1.027, 0.9126), (9.487, -0.1646, 1.081), (9.458, -0.1628, 0.832)], [], [(0, 4, 6, 2), (3, 2, 6, 7), (7, 6, 4, 5), (5, 1, 3, 7), (1, 0, 2, 3), (5, 4, 0, 1)])
_uv = me_cube_015.uv_layers.new(name='UVMap')
_uv.uv.foreach_set('vector', [0.625, 0.5, 0.875, 0.5, 0.875, 0.75, 0.625, 0.75, 0.375, 0.75, 0.625, 0.75, 0.625, 1.0, 0.375, 1.0, 0.375, 0.0, 0.625, 0.0, 0.625, 0.25, 0.375, 0.25, 0.125, 0.5, 0.375, 0.5, 0.375, 0.75, 0.125, 0.75, 0.375, 0.5, 0.625, 0.5, 0.625, 0.75, 0.375, 0.75, 0.375, 0.25, 0.625, 0.25, 0.625, 0.5, 0.375, 0.5])
me_cube_015.materials.append(mat_material)
me_cube_015.use_mirror_vertex_groups = False
me_cube_015.update()
me_cube_016 = bpy.data.meshes.new('Cube.016')
me_cube_016.from_pydata([(24.95, 1.027, 1.081), (24.95, 1.027, 0.9128), (24.92, -0.1628, 1.0), (24.92, -0.1628, 0.832), (9.488, 1.027, 1.081), (9.488, 1.027, 0.9128), (9.458, -0.1628, 1.0), (9.458, -0.1628, 0.832)], [], [(0, 4, 6, 2), (3, 2, 6, 7), (7, 6, 4, 5), (5, 1, 3, 7), (1, 0, 2, 3), (5, 4, 0, 1)])
_uv = me_cube_016.uv_layers.new(name='UVMap')
_uv.uv.foreach_set('vector', [0.625, 0.5, 0.875, 0.5, 0.875, 0.75, 0.625, 0.75, 0.375, 0.75, 0.625, 0.75, 0.625, 1.0, 0.375, 1.0, 0.375, 0.0, 0.625, 0.0, 0.625, 0.25, 0.375, 0.25, 0.125, 0.5, 0.375, 0.5, 0.375, 0.75, 0.125, 0.75, 0.375, 0.5, 0.625, 0.5, 0.625, 0.75, 0.375, 0.75, 0.375, 0.25, 0.625, 0.25, 0.625, 0.5, 0.375, 0.5])
me_cube_016.materials.append(mat_material)
me_cube_016.use_mirror_vertex_groups = False
me_cube_016.update()
me_cube_017 = bpy.data.meshes.new('Cube.017')
me_cube_017.from_pydata([(24.92, 1.0, 1.0), (24.97, 1.117, 0.8059), (25.0, 0.9909, 0.2927), (24.95, 0.9019, 0.2272), (9.484, 0.9855, 1.034), (9.512, 1.117, 0.8059), (9.543, 0.9909, 0.2927), (9.489, 0.9019, 0.2272), (9.441, 0.7579, 0.4837), (24.86, 0.7922, 0.7342), (9.426, 0.7777, 0.7684), (24.9, 0.7579, 0.4837)], [], [(9, 10, 6, 2), (3, 2, 6, 7), (8, 10, 4, 5), (8, 11, 3, 7), (11, 9, 2, 3), (5, 4, 0, 1), (1, 0, 9, 11), (5, 1, 11, 8), (7, 6, 10, 8), (0, 4, 10, 9)])
_uv = me_cube_017.uv_layers.new(name='UVMap')
_uv.uv.foreach_set('vector', [0.625, 0.625, 0.875, 0.625, 0.875, 0.75, 0.625, 0.75, 0.375, 0.75, 0.625, 0.75, 0.625, 1.0, 0.375, 1.0, 0.375, 0.125, 0.625, 0.125, 0.625, 0.25, 0.375, 0.25, 0.125, 0.625, 0.375, 0.625, 0.375, 0.75, 0.125, 0.75, 0.375, 0.625, 0.625, 0.625, 0.625, 0.75, 0.375, 0.75, 0.375, 0.25, 0.625, 0.25, 0.625, 0.5, 0.375, 0.5, 0.375, 0.5, 0.625, 0.5, 0.625, 0.625, 0.375, 0.625, 0.125, 0.5, 0.375, 0.5, 0.375, 0.625, 0.125, 0.625, 0.375, 0.0, 0.625, 0.0, 0.625, 0.125, 0.375, 0.125, 0.625, 0.5, 0.875, 0.5, 0.875, 0.625, 0.625, 0.625])
me_cube_017.materials.append(mat_material)
me_cube_017.use_mirror_vertex_groups = False
me_cube_017.update()
me_cube_019 = bpy.data.meshes.new('Cube.019')
me_cube_019.from_pydata([(24.84, 0.8738, 0.6937), (25.09, 1.075, 0.8292), (24.99, 0.9881, 0.3119), (24.92, 0.861, 0.2622), (9.422, 0.8507, 0.7363), (9.668, 1.053, 0.9218), (9.541, 1.002, 0.4174), (9.496, 0.9148, 0.2733), (9.506, 0.6434, 0.5463), (25.11, 0.9829, 0.6553), (9.689, 0.7634, 0.6992), (24.9, 0.8214, 0.547)], [], [(9, 10, 6, 2), (3, 2, 6, 7), (8, 10, 4, 5), (8, 11, 3, 7), (11, 9, 2, 3), (5, 4, 0, 1), (1, 0, 9, 11), (5, 1, 11, 8), (7, 6, 10, 8), (0, 4, 10, 9)])
_uv = me_cube_019.uv_layers.new(name='UVMap')
_uv.uv.foreach_set('vector', [0.625, 0.625, 0.875, 0.625, 0.875, 0.75, 0.625, 0.75, 0.375, 0.75, 0.625, 0.75, 0.625, 1.0, 0.375, 1.0, 0.375, 0.125, 0.625, 0.125, 0.625, 0.25, 0.375, 0.25, 0.125, 0.625, 0.375, 0.625, 0.375, 0.75, 0.125, 0.75, 0.375, 0.625, 0.625, 0.625, 0.625, 0.75, 0.375, 0.75, 0.375, 0.25, 0.625, 0.25, 0.625, 0.5, 0.375, 0.5, 0.375, 0.5, 0.625, 0.5, 0.625, 0.625, 0.375, 0.625, 0.125, 0.5, 0.375, 0.5, 0.375, 0.625, 0.125, 0.625, 0.375, 0.0, 0.625, 0.0, 0.625, 0.125, 0.375, 0.125, 0.625, 0.5, 0.875, 0.5, 0.875, 0.625, 0.625, 0.625])
me_cube_019.materials.append(mat_material)
me_cube_019.use_mirror_vertex_groups = False
me_cube_019.update()

# ---- objects
ob_cube = bpy.data.objects.new('Cube', me_cube)
ob_light = bpy.data.objects.new('Light', light_light)
ob_camera = bpy.data.objects.new('Camera', cam_camera)
ob_cube_001 = bpy.data.objects.new('Cube.001', me_cube_002)
ob_cube_003 = bpy.data.objects.new('Cube.003', me_cube_004)
ob_cube_002 = bpy.data.objects.new('Cube.002', me_cube_005)
ob_cube_004 = bpy.data.objects.new('Cube.004', me_cube_006)
ob_cube_005 = bpy.data.objects.new('Cube.005', me_cube_007)
ob_cube_006 = bpy.data.objects.new('Cube.006', me_cube_008)
ob_cube_007 = bpy.data.objects.new('Cube.007', me_cube_009)
ob_cube_008 = bpy.data.objects.new('Cube.008', me_cube_010)
ob_cube_009 = bpy.data.objects.new('Cube.009', me_cube_011)
ob_cube_010 = bpy.data.objects.new('Cube.010', me_cube_012)
ob_cube_011 = bpy.data.objects.new('Cube.011', me_cube_013)
ob_cube_012 = bpy.data.objects.new('Cube.012', me_cube_014)
ob_cube_013 = bpy.data.objects.new('Cube.013', me_cube_015)
ob_cube_014 = bpy.data.objects.new('Cube.014', me_cube_016)
ob_cube_015 = bpy.data.objects.new('Cube.015', me_cube_017)
ob_cube_016 = bpy.data.objects.new('Cube.016', me_cube_019)

# ---- transforms, parenting, visibility, modifiers, constraints
ob_cube.location = (-2.258, -2.085, 1.137)
ob_cube.scale = (0.3269, 0.3269, 0.3269)
ob_cube.lock_rotations_4d = False
ob_cube.empty_display_type = 'ARROWS'
ob_cube.lineart.crease_threshold = 0.0
ob_light.location = (4.076, 1.005, 5.904)
ob_light.rotation_euler = (0.6503, 0.05522, 1.866)
ob_light.lock_rotations_4d = False
ob_light.empty_display_type = 'ARROWS'
ob_light.color = (0.0, 0.0, 0.0, 0.0)
ob_light.lineart.crease_threshold = 0.0
ob_camera.location = (7.359, -6.926, 4.958)
ob_camera.rotation_euler = (1.109, 0.0, 0.8149)
ob_camera.lock_rotations_4d = False
ob_camera.empty_display_type = 'ARROWS'
ob_camera.color = (0.0, 0.0, 0.0, 0.0)
ob_camera.display_type = 'WIRE'
ob_camera.lineart.crease_threshold = 0.0
ob_cube_001.location = (1.802, -3.074, 0.9767)
ob_cube_001.scale = (0.977, 0.977, 0.977)
ob_cube_003.location = (1.802, -4.566, 0.9767)
ob_cube_003.scale = (0.977, 0.977, 0.977)
ob_cube_002.location = (1.522, -3.142, 6.842e+14)
ob_cube_002.rotation_euler = (1763.0, -0.0, 0.0)
ob_cube_002.scale = (0.977, 0.977, 0.977)
ob_cube_004.location = (1.717, -2.765, 0.8904)
ob_cube_004.scale = (0.8897, 0.8897, 0.8897)
ob_cube_005.location = (1.717, -2.765, 2.181)
ob_cube_005.scale = (0.8897, 0.8897, 0.8897)
ob_cube_006.location = (6.893, -3.074, 0.9767)
ob_cube_006.scale = (0.977, 0.977, 0.977)
ob_cube_007.location = (6.893, -4.566, 0.9767)
ob_cube_007.scale = (0.977, 0.977, 0.977)
ob_cube_008.location = (6.808, -2.765, 0.8904)
ob_cube_008.scale = (0.8897, 0.8897, 0.8897)
ob_cube_009.location = (6.808, -2.765, 2.181)
ob_cube_009.scale = (0.8897, 0.8897, 0.8897)
ob_cube_010.location = (-2.252, -2.488, 1.146)
ob_cube_010.scale = (0.3269, 0.3269, 0.3269)
ob_cube_010.lock_rotations_4d = False
ob_cube_010.empty_display_type = 'ARROWS'
ob_cube_010.lineart.crease_threshold = 0.0
ob_cube_011.location = (-2.254, -2.888, 1.137)
ob_cube_011.scale = (0.3269, 0.3269, 0.3269)
ob_cube_011.lock_rotations_4d = False
ob_cube_011.empty_display_type = 'ARROWS'
ob_cube_011.lineart.crease_threshold = 0.0
ob_cube_012.location = (-2.254, -3.294, 1.137)
ob_cube_012.scale = (0.3269, 0.3269, 0.3269)
ob_cube_012.lock_rotations_4d = False
ob_cube_012.empty_display_type = 'ARROWS'
ob_cube_012.lineart.crease_threshold = 0.0
ob_cube_013.location = (-2.254, -3.7, 1.137)
ob_cube_013.scale = (0.3269, 0.3269, 0.3269)
ob_cube_013.lock_rotations_4d = False
ob_cube_013.empty_display_type = 'ARROWS'
ob_cube_013.lineart.crease_threshold = 0.0
ob_cube_014.location = (-2.254, -4.106, 1.137)
ob_cube_014.scale = (0.3269, 0.3269, 0.3269)
ob_cube_014.lock_rotations_4d = False
ob_cube_014.empty_display_type = 'ARROWS'
ob_cube_014.lineart.crease_threshold = 0.0
ob_cube_015.location = (-2.219, -4.505, 1.136)
ob_cube_015.scale = (0.3269, 0.3269, 0.3269)
ob_cube_015.lock_rotations_4d = False
ob_cube_015.empty_display_type = 'ARROWS'
ob_cube_015.lineart.crease_threshold = 0.0
ob_cube_016.location = (-2.268, -1.612, 1.694)
ob_cube_016.rotation_euler = (10.07, -0.0, 0.0)
ob_cube_016.scale = (0.3269, 0.3269, 0.3269)
ob_cube_016.lock_rotations_4d = False
ob_cube_016.empty_display_type = 'ARROWS'
ob_cube_016.lineart.crease_threshold = 0.0

# ---- collection membership
col_collection.objects.link(ob_cube)
col_collection.objects.link(ob_light)
col_collection.objects.link(ob_camera)
col_collection.objects.link(ob_cube_001)
col_collection.objects.link(ob_cube_003)
col_collection.objects.link(ob_cube_002)
col_collection.objects.link(ob_cube_004)
col_collection.objects.link(ob_cube_005)
col_collection.objects.link(ob_cube_006)
col_collection.objects.link(ob_cube_007)
col_collection.objects.link(ob_cube_008)
col_collection.objects.link(ob_cube_009)
col_collection.objects.link(ob_cube_010)
col_collection.objects.link(ob_cube_011)
col_collection.objects.link(ob_cube_012)
col_collection.objects.link(ob_cube_013)
col_collection.objects.link(ob_cube_014)
col_collection.objects.link(ob_cube_015)
col_collection.objects.link(ob_cube_016)

# ---- scene / render settings (as saved in the file)
scene.camera = ob_camera
scene.frame_start = 1; scene.frame_end = 250; scene.frame_set(86)
scene.render.engine = 'BLENDER_EEVEE_NEXT'
scene.cycles.sampling_pattern = 'TABULATED_SOBOL'
bpy.context.view_layer.update()
